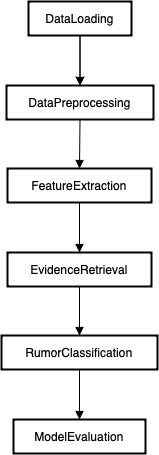

The diagram above was exported from draw.io. Its source (the exported page's mxGraphModel, read from the mxfile embedded in the PNG):
<mxGraphModel dx="1361" dy="1499" grid="1" gridSize="10" guides="1" tooltips="1" connect="1" arrows="1" fold="1" page="1" pageScale="1" pageWidth="827" pageHeight="1169" math="0" shadow="0">
  <root>
    <mxCell id="0" />
    <mxCell id="1" parent="0" />
    <mxCell id="rDqrg9LBHJSvryjY7twv-12" style="edgeStyle=orthogonalEdgeStyle;rounded=0;orthogonalLoop=1;jettySize=auto;html=1;exitX=0.5;exitY=1;exitDx=0;exitDy=0;entryX=0.5;entryY=0;entryDx=0;entryDy=0;" edge="1" parent="1" source="2" target="3">
      <mxGeometry relative="1" as="geometry" />
    </mxCell>
    <mxCell id="2" value="DataLoading" style="whiteSpace=wrap;strokeWidth=2;" parent="1" vertex="1">
      <mxGeometry x="27" width="103" height="34" as="geometry" />
    </mxCell>
    <mxCell id="3" value="DataPreprocessing" style="whiteSpace=wrap;strokeWidth=2;" parent="1" vertex="1">
      <mxGeometry x="5" y="84" width="147" height="34" as="geometry" />
    </mxCell>
    <mxCell id="4" value="FeatureExtraction" style="whiteSpace=wrap;strokeWidth=2;" parent="1" vertex="1">
      <mxGeometry x="6" y="167" width="144" height="34" as="geometry" />
    </mxCell>
    <mxCell id="5" value="EvidenceRetrieval" style="whiteSpace=wrap;strokeWidth=2;" parent="1" vertex="1">
      <mxGeometry x="6" y="251" width="144" height="34" as="geometry" />
    </mxCell>
    <mxCell id="6" value="RumorClassification" style="whiteSpace=wrap;strokeWidth=2;" parent="1" vertex="1">
      <mxGeometry y="334" width="156" height="34" as="geometry" />
    </mxCell>
    <mxCell id="7" value="ModelEvaluation" style="whiteSpace=wrap;strokeWidth=2;" parent="1" vertex="1">
      <mxGeometry x="12" y="418" width="132" height="34" as="geometry" />
    </mxCell>
    <mxCell id="8" value="" style="curved=1;startArrow=none;endArrow=block;exitX=0.5;exitY=0.99;entryX=0.5;entryY=-0.01;" parent="1" source="2" target="3" edge="1">
      <mxGeometry relative="1" as="geometry">
        <Array as="points" />
      </mxGeometry>
    </mxCell>
    <mxCell id="9" value="" style="curved=1;startArrow=none;endArrow=block;exitX=0.5;exitY=0.98;entryX=0.5;entryY=0.01;" parent="1" source="3" target="4" edge="1">
      <mxGeometry relative="1" as="geometry">
        <Array as="points" />
      </mxGeometry>
    </mxCell>
    <mxCell id="10" value="" style="curved=1;startArrow=none;endArrow=block;exitX=0.5;exitY=0.99;entryX=0.5;entryY=-0.01;" parent="1" source="4" target="5" edge="1">
      <mxGeometry relative="1" as="geometry">
        <Array as="points" />
      </mxGeometry>
    </mxCell>
    <mxCell id="11" value="" style="curved=1;startArrow=none;endArrow=block;exitX=0.5;exitY=0.98;entryX=0.5;entryY=0.01;" parent="1" source="5" target="6" edge="1">
      <mxGeometry relative="1" as="geometry">
        <Array as="points" />
      </mxGeometry>
    </mxCell>
    <mxCell id="12" value="" style="curved=1;startArrow=none;endArrow=block;exitX=0.5;exitY=1;entryX=0.5;entryY=0;" parent="1" source="6" target="7" edge="1">
      <mxGeometry relative="1" as="geometry">
        <Array as="points" />
      </mxGeometry>
    </mxCell>
  </root>
</mxGraphModel>